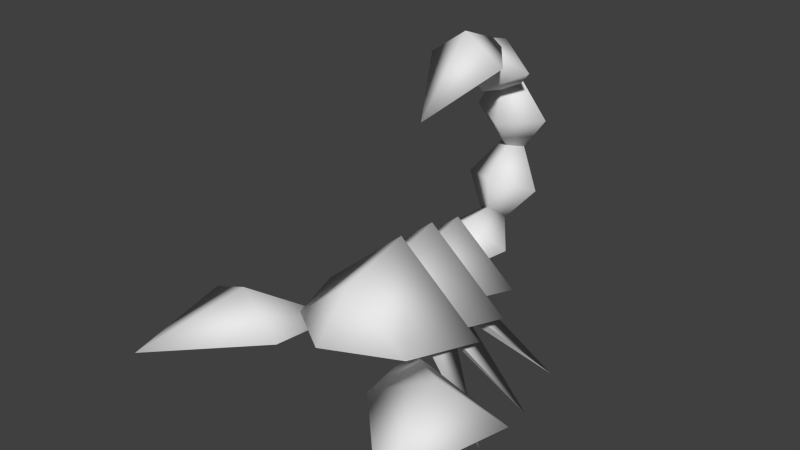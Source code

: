 # Source: enemy_scorpion.blend  (saved by Blender 2.79.0; exported with 4.5.12 LTS)
import bpy
from mathutils import Matrix  # noqa: F401  (used for matrix-valued properties, if any)

bpy.ops.wm.read_factory_settings(use_empty=True)
scene = bpy.context.scene
scene.name = 'Scene'

# ---- collections
col_collection_1 = bpy.data.collections.new('Collection 1'); scene.collection.children.link(col_collection_1)

# ---- materials (node trees are filled in below, after node groups)
mat_material = bpy.data.materials.new('Material')
mat_material.alpha_threshold = 0.0
mat_material.use_transparent_shadow = False
mat_material.roughness = 0.5
mat_material.line_color = (0.0, 0.0, 0.0, 1.0)

# ---- material node trees

# ---- world
world_world = bpy.data.worlds.new('World'); scene.world = world_world
world_world.color = (0.05088, 0.05088, 0.05088)
world_world.use_sun_shadow = False
world_world.sun_shadow_jitter_overblur = 0.0
world_world.cycles.sampling_method = 'NONE'
world_world.cycles.sample_map_resolution = 256

# ---- meshes
me_cube_005 = bpy.data.meshes.new('Cube.005')
me_cube_005.from_pydata([(-0.2132, -0.1276, 0.217), (-0.3033, 0.1073, 0.203), (-0.2002, 0.03783, 0.219), (-0.2849, 0.2584, 0.2058), (-0.1577, 0.2207, 0.235), (-0.2244, 0.3944, 0.2246), (0.0, 0.1073, 0.1344), (0.0, -0.1276, 0.1688), (0.2132, -0.1276, 0.217), (0.3033, 0.1073, 0.203), (0.0, -0.1276, 0.3974), (0.0, 0.1073, 0.4598), (0.0, 0.2584, 0.1414), (0.0, 0.03783, 0.1737), (0.2002, 0.03783, 0.219), (0.2849, 0.2584, 0.2058), (0.0, 0.03783, 0.3885), (0.0, 0.2584, 0.447), (0.0, -0.2792, 0.25), (0.0, 0.3944, 0.1739), (0.0, 0.2207, 0.1993), (0.1577, 0.2207, 0.235), (0.2244, 0.3944, 0.2246), (0.0, 0.2207, 0.3684), (0.0, 0.3944, 0.4146)], [], [(6, 7, 0, 1), (0, 10, 11, 1), (3, 17, 12), (12, 13, 2, 3), (2, 16, 17, 3), (1, 11, 6), (0, 7, 18), (10, 0, 18), (5, 24, 19), (19, 20, 4, 5), (4, 23, 24, 5), (6, 9, 8, 7), (8, 9, 11, 10), (15, 12, 17), (12, 15, 14, 13), (14, 15, 17, 16), (9, 6, 11), (8, 18, 7), (10, 18, 8), (22, 19, 24), (19, 22, 21, 20), (21, 22, 24, 23)])
me_cube_005.polygons.foreach_set('use_smooth', [True] * 22)
_uv = me_cube_005.uv_layers.new(name='UVMap')
_uv.uv.foreach_set('vector', [0.7665, 0.4535, 0.4822, 0.4006, 0.5679, 0.2463, 0.6339, 0.244, 0.5679, 0.2463, 0.5045, 0.04338, 0.7665, 0.0002116, 0.6339, 0.244, 0.6105, 0.7013, 0.3575, 0.8228, 0.4154, 0.6004, 0.4154, 0.6004, 0.4972, 0.454, 0.6343, 0.5249, 0.6105, 0.7013, 0.6343, 0.8776, 0.4564, 0.9631, 0.3575, 0.8228, 0.6105, 0.7013, 0.6339, 0.244, 0.7665, 0.0002116, 0.7665, 0.4535, 0.5679, 0.2463, 0.4822, 0.4006, 0.3575, 0.2412, 0.5045, 0.04338, 0.5679, 0.2463, 0.3575, 0.2412, 0.6105, 0.7013, 0.3575, 0.8228, 0.4154, 0.6004, 0.4154, 0.6004, 0.4972, 0.454, 0.6343, 0.5249, 0.6105, 0.7013, 0.6343, 0.8776, 0.4564, 0.9631, 0.3575, 0.8228, 0.6105, 0.7013, 0.7665, 0.4535, 0.6339, 0.244, 0.5679, 0.2463, 0.4822, 0.4006, 0.5679, 0.2463, 0.6339, 0.244, 0.7665, 0.0002116, 0.5045, 0.04338, 0.6105, 0.7013, 0.4154, 0.6004, 0.3575, 0.8228, 0.4154, 0.6004, 0.6105, 0.7013, 0.6343, 0.5249, 0.4972, 0.454, 0.6343, 0.8776, 0.6105, 0.7013, 0.3575, 0.8228, 0.4564, 0.9631, 0.6339, 0.244, 0.7665, 0.4535, 0.7665, 0.0002116, 0.5679, 0.2463, 0.3575, 0.2412, 0.4822, 0.4006, 0.5045, 0.04338, 0.3575, 0.2412, 0.5679, 0.2463, 0.6105, 0.7013, 0.4154, 0.6004, 0.3575, 0.8228, 0.4154, 0.6004, 0.6105, 0.7013, 0.6343, 0.5249, 0.4972, 0.454, 0.6343, 0.8776, 0.6105, 0.7013, 0.3575, 0.8228, 0.4564, 0.9631])
me_cube_005.materials.append(mat_material)
me_cube_005.use_remesh_preserve_volume = False
me_cube_005.use_remesh_preserve_attributes = False
me_cube_005.use_mirror_vertex_groups = False
me_cube_005.update()
me_cube_004 = bpy.data.meshes.new('Cube.004')
me_cube_004.from_pydata([(-0.1336, -0.2826, 0.4286), (-0.1336, -0.02545, 0.1836), (-0.1336, -0.1381, 0.3745), (0.1336, -0.2826, 0.4286), (0.0, -0.5017, 0.2909), (0.0, -0.1036, 0.4478), (0.0, -0.2726, 0.3357), (0.0, -0.2925, 0.5215), (0.0, 0.0009609, 0.005577), (0.0, -0.0544, 0.3787), (0.1336, -0.02545, 0.1836), (0.0, -0.1178, 0.1699), (0.0, 0.06694, 0.1973), (0.0, -0.002561, 0.2561), (0.0, -0.2866, 0.5042), (0.1336, -0.1381, 0.3745), (0.0, -0.1995, 0.3041), (0.0, -0.07665, 0.4448)], [], [(5, 0, 7), (5, 6, 0), (0, 6, 4), (7, 0, 4), (1, 11, 9), (8, 11, 1), (8, 1, 12), (12, 1, 9), (2, 16, 14), (13, 16, 2), (13, 2, 17), (17, 2, 14), (5, 7, 3), (5, 3, 6), (3, 4, 6), (7, 4, 3), (10, 9, 11), (8, 10, 11), (8, 12, 10), (12, 9, 10), (15, 14, 16), (13, 15, 16), (13, 17, 15), (17, 14, 15)])
me_cube_004.polygons.foreach_set('use_smooth', [True] * 24)
_uv = me_cube_004.uv_layers.new(name='UVMap')
_uv.uv.foreach_set('vector', [0.9509, 0.454, 0.8472, 0.5869, 0.7997, 0.4739, 0.9509, 0.7198, 0.7997, 0.6999, 0.8472, 0.5869, 0.8472, 0.5869, 0.7997, 0.6999, 0.6347, 0.64, 0.7997, 0.4739, 0.8472, 0.5869, 0.6347, 0.64, 0.1688, 0.8502, 0.1089, 0.7432, 0.2674, 0.7006, 0.0002116, 0.8502, 0.1089, 0.7432, 0.1688, 0.8502, 0.0002116, 0.8502, 0.1688, 0.8502, 0.1089, 0.9572, 0.1089, 0.9572, 0.1688, 0.8502, 0.2674, 0.9998, 0.1688, 0.8502, 0.1089, 0.7432, 0.2674, 0.7006, 0.0002116, 0.8502, 0.1089, 0.7432, 0.1688, 0.8502, 0.0002116, 0.8502, 0.1688, 0.8502, 0.1089, 0.9572, 0.1089, 0.9572, 0.1688, 0.8502, 0.2674, 0.9998, 0.9509, 0.454, 0.7997, 0.4739, 0.8472, 0.5869, 0.9509, 0.7198, 0.8472, 0.5869, 0.7997, 0.6999, 0.8472, 0.5869, 0.6347, 0.64, 0.7997, 0.6999, 0.7997, 0.4739, 0.6347, 0.64, 0.8472, 0.5869, 0.1688, 0.8502, 0.2674, 0.7006, 0.1089, 0.7432, 0.0002116, 0.8502, 0.1688, 0.8502, 0.1089, 0.7432, 0.0002116, 0.8502, 0.1089, 0.9572, 0.1688, 0.8502, 0.1089, 0.9572, 0.2674, 0.9998, 0.1688, 0.8502, 0.1688, 0.8502, 0.2674, 0.7006, 0.1089, 0.7432, 0.0002116, 0.8502, 0.1688, 0.8502, 0.1089, 0.7432, 0.0002116, 0.8502, 0.1089, 0.9572, 0.1688, 0.8502, 0.1089, 0.9572, 0.2674, 0.9998, 0.1688, 0.8502])
me_cube_004.materials.append(mat_material)
me_cube_004.use_remesh_preserve_volume = False
me_cube_004.use_remesh_preserve_attributes = False
me_cube_004.use_mirror_vertex_groups = False
me_cube_004.update()
me_cube_003 = bpy.data.meshes.new('Cube.003')
me_cube_003.from_pydata([(-0.1336, 0.1599, 0.08016), (-0.1336, 0.3191, 0.2383), (0.0, 0.0003404, -0.003149), (0.0, 0.3347, 0.1715), (0.1336, 0.1599, 0.08016), (0.0, 0.1166, 0.163), (0.0, 0.2031, -0.002629), (0.0, 0.2461, 0.07377), (0.0, 0.399, 0.4186), (0.1336, 0.3191, 0.2383), (0.0, 0.2337, 0.2762), (0.0, 0.4045, 0.2004)], [], [(0, 5, 3), (2, 5, 0), (2, 0, 6), (6, 0, 3), (1, 10, 8), (7, 10, 1), (7, 1, 11), (11, 1, 8), (4, 3, 5), (2, 4, 5), (2, 6, 4), (6, 3, 4), (9, 8, 10), (7, 9, 10), (7, 11, 9), (11, 8, 9)])
me_cube_003.polygons.foreach_set('use_smooth', [True] * 16)
_uv = me_cube_003.uv_layers.new(name='UVMap')
_uv.uv.foreach_set('vector', [0.1688, 0.8502, 0.1089, 0.7432, 0.2674, 0.7006, 0.0002116, 0.8502, 0.1089, 0.7432, 0.1688, 0.8502, 0.0002116, 0.8502, 0.1688, 0.8502, 0.1089, 0.9572, 0.1089, 0.9572, 0.1688, 0.8502, 0.2674, 0.9998, 0.1688, 0.8502, 0.1089, 0.7432, 0.2674, 0.7006, 0.0002116, 0.8502, 0.1089, 0.7432, 0.1688, 0.8502, 0.0002116, 0.8502, 0.1688, 0.8502, 0.1089, 0.9572, 0.1089, 0.9572, 0.1688, 0.8502, 0.2674, 0.9998, 0.1688, 0.8502, 0.2674, 0.7006, 0.1089, 0.7432, 0.0002116, 0.8502, 0.1688, 0.8502, 0.1089, 0.7432, 0.0002116, 0.8502, 0.1089, 0.9572, 0.1688, 0.8502, 0.1089, 0.9572, 0.2674, 0.9998, 0.1688, 0.8502, 0.1688, 0.8502, 0.2674, 0.7006, 0.1089, 0.7432, 0.0002116, 0.8502, 0.1688, 0.8502, 0.1089, 0.7432, 0.0002116, 0.8502, 0.1089, 0.9572, 0.1688, 0.8502, 0.1089, 0.9572, 0.2674, 0.9998, 0.1688, 0.8502])
me_cube_003.materials.append(mat_material)
me_cube_003.use_remesh_preserve_volume = False
me_cube_003.use_remesh_preserve_attributes = False
me_cube_003.use_mirror_vertex_groups = False
me_cube_003.update()
me_cube_002 = bpy.data.meshes.new('Cube.002')
me_cube_002.from_pydata([(-0.427, -0.2113, -0.2335), (-0.1451, -0.1333, 0.004651), (-0.2017, -0.04799, 0.004651), (-0.1111, -0.08827, -0.0193), (-0.4402, 0.01179, -0.2335), (-0.1539, -0.04799, 0.004651), (-0.1651, 0.05373, 0.004651), (-0.103, -0.02362, -0.0193), (-0.3832, 0.2421, -0.2335), (-0.1432, 0.07491, 0.004651), (-0.1137, 0.1729, 0.004651), (-0.08688, 0.0774, -0.0193), (0.427, -0.2113, -0.2335), (0.1451, -0.1333, 0.004651), (0.2017, -0.04799, 0.004651), (0.1111, -0.08827, -0.0193), (0.4402, 0.01179, -0.2335), (0.1539, -0.04799, 0.004651), (0.1651, 0.05373, 0.004651), (0.103, -0.02362, -0.0193), (0.3832, 0.2421, -0.2335), (0.1432, 0.07491, 0.004651), (0.1137, 0.1729, 0.004651), (0.08688, 0.0774, -0.0193)], [], [(2, 0, 1), (2, 3, 0), (3, 1, 0), (6, 4, 5), (6, 7, 4), (7, 5, 4), (10, 8, 9), (10, 11, 8), (11, 9, 8), (14, 13, 12), (14, 12, 15), (15, 12, 13), (18, 17, 16), (18, 16, 19), (19, 16, 17), (22, 21, 20), (22, 20, 23), (23, 20, 21)])
me_cube_002.polygons.foreach_set('use_smooth', [1, 0, 0, 1, 0, 0, 1, 0, 0, 1, 0, 0, 1, 0, 0, 1, 0, 0])
_uv = me_cube_002.uv_layers.new(name='UVMap')
_uv.uv.foreach_set('vector', [0.9092, 0.8427, 0.6347, 0.8195, 0.9133, 0.7659, 0.9092, 0.8427, 0.9195, 0.9188, 0.6347, 0.8195, 0.9195, 0.7202, 0.9133, 0.7659, 0.6347, 0.8195, 0.9092, 0.8427, 0.6347, 0.8195, 0.9133, 0.7659, 0.9092, 0.8427, 0.9195, 0.9188, 0.6347, 0.8195, 0.9195, 0.7202, 0.9133, 0.7659, 0.6347, 0.8195, 0.9092, 0.8427, 0.6347, 0.8195, 0.9133, 0.7659, 0.9092, 0.8427, 0.9195, 0.9188, 0.6347, 0.8195, 0.9195, 0.7202, 0.9133, 0.7659, 0.6347, 0.8195, 0.9092, 0.8427, 0.9133, 0.7659, 0.6347, 0.8195, 0.9092, 0.8427, 0.6347, 0.8195, 0.9195, 0.9188, 0.9195, 0.7202, 0.6347, 0.8195, 0.9133, 0.7659, 0.9092, 0.8427, 0.9133, 0.7659, 0.6347, 0.8195, 0.9092, 0.8427, 0.6347, 0.8195, 0.9195, 0.9188, 0.9195, 0.7202, 0.6347, 0.8195, 0.9133, 0.7659, 0.9092, 0.8427, 0.9133, 0.7659, 0.6347, 0.8195, 0.9092, 0.8427, 0.6347, 0.8195, 0.9195, 0.9188, 0.9195, 0.7202, 0.6347, 0.8195, 0.9133, 0.7659])
me_cube_002.materials.append(mat_material)
me_cube_002.use_remesh_preserve_volume = False
me_cube_002.use_remesh_preserve_attributes = False
me_cube_002.use_mirror_vertex_groups = False
me_cube_002.update()
me_cube_001 = bpy.data.meshes.new('Cube.001')
me_cube_001.from_pydata([(-0.434, -0.1411, 0.01131), (-0.2334, -0.2021, 0.1102), (0.0003109, -0.02205, 0.009539), (-0.3247, -0.5648, 0.01131), (-0.2334, -0.2021, -0.08754), (-0.0328, -0.2632, 0.01131)], [], [(4, 5, 3), (1, 2, 0), (2, 5, 4), (0, 2, 4), (5, 2, 1), (1, 0, 3), (5, 1, 3), (0, 4, 3)])
me_cube_001.polygons.foreach_set('use_smooth', [True] * 8)
_uv = me_cube_001.uv_layers.new(name='UVMap')
_uv.uv.foreach_set('vector', [0.161, 0.345, 0.2475, 0.1955, 0.4079, 0.4888, 0.1614, 0.3455, 0.05099, 0.1391, 0.05994, 0.4891, 0.05099, 0.1391, 0.2475, 0.1955, 0.161, 0.345, 0.05994, 0.489, 0.05099, 0.1391, 0.161, 0.345, 0.2476, 0.1959, 0.05099, 0.1391, 0.1614, 0.3455, 0.1614, 0.3455, 0.05994, 0.4891, 0.4079, 0.4893, 0.2476, 0.1959, 0.1614, 0.3455, 0.4079, 0.4893, 0.05994, 0.489, 0.161, 0.345, 0.4079, 0.4888])
me_cube_001.materials.append(mat_material)
me_cube_001.use_remesh_preserve_volume = False
me_cube_001.use_remesh_preserve_attributes = False
me_cube_001.use_mirror_vertex_groups = False
me_cube_001.update()
me_cube = bpy.data.meshes.new('Cube')
me_cube.from_pydata([(0.434, -0.1411, 0.006306), (0.2334, -0.2021, 0.1052), (-0.0003109, -0.02205, 0.004538), (0.3247, -0.5648, 0.006306), (0.2334, -0.2021, -0.09254), (0.0328, -0.2632, 0.006306)], [], [(4, 3, 5), (1, 0, 2), (2, 4, 5), (0, 4, 2), (5, 1, 2), (1, 3, 0), (5, 3, 1), (0, 3, 4)])
me_cube.polygons.foreach_set('use_smooth', [True] * 8)
_uv = me_cube.uv_layers.new(name='UVMap')
_uv.uv.foreach_set('vector', [0.161, 0.345, 0.4079, 0.4888, 0.2475, 0.1955, 0.1614, 0.3455, 0.05994, 0.4891, 0.05099, 0.1391, 0.05099, 0.1391, 0.161, 0.345, 0.2475, 0.1955, 0.05994, 0.489, 0.161, 0.345, 0.05099, 0.1391, 0.2476, 0.1959, 0.1614, 0.3455, 0.05099, 0.1391, 0.1614, 0.3455, 0.4079, 0.4893, 0.05994, 0.4891, 0.2476, 0.1959, 0.4079, 0.4893, 0.1614, 0.3455, 0.05994, 0.489, 0.4079, 0.4888, 0.161, 0.345])
me_cube.materials.append(mat_material)
me_cube.use_remesh_preserve_volume = False
me_cube.use_remesh_preserve_attributes = False
me_cube.use_mirror_vertex_groups = False
me_cube.update()

# ---- objects
ob_cube_005 = bpy.data.objects.new('Cube.005', me_cube_005)
ob_cube_004 = bpy.data.objects.new('Cube.004', me_cube_004)
ob_cube_003 = bpy.data.objects.new('Cube.003', me_cube_003)
ob_cube_002 = bpy.data.objects.new('Cube.002', me_cube_002)
ob_cube_001 = bpy.data.objects.new('Cube.001', me_cube_001)
ob_cube = bpy.data.objects.new('Cube', me_cube)

# ---- transforms, parenting, visibility, modifiers, constraints
ob_cube_005.location = (0.0, 0.0, 0.0)
ob_cube_005.lock_rotations_4d = False
ob_cube_005.empty_display_type = 'ARROWS'
ob_cube_005.lineart.crease_threshold = 0.0
_vg = ob_cube_005.vertex_groups.new(name='Bone.011')
_vg = ob_cube_005.vertex_groups.new(name='Bone.010')
_vg = ob_cube_005.vertex_groups.new(name='Bone.003')
_vg = ob_cube_005.vertex_groups.new(name='Bone.001')
_vg = ob_cube_005.vertex_groups.new(name='Bone.002')
_vg = ob_cube_005.vertex_groups.new(name='Bone.006')
_vg = ob_cube_005.vertex_groups.new(name='Bone.004')
_vg = ob_cube_005.vertex_groups.new(name='Bone.005')
_vg = ob_cube_005.vertex_groups.new(name='Bone.009')
_vg = ob_cube_005.vertex_groups.new(name='Bone.008')
_vg = ob_cube_005.vertex_groups.new(name='Bone.007')
ob_cube_004.location = (0.0, 0.7, 0.51)
ob_cube_004.lock_rotations_4d = False
ob_cube_004.empty_display_type = 'ARROWS'
ob_cube_004.lineart.crease_threshold = 0.0
_vg = ob_cube_004.vertex_groups.new(name='Bone.011')
_vg = ob_cube_004.vertex_groups.new(name='Bone.010')
_vg = ob_cube_004.vertex_groups.new(name='Bone.003')
_vg = ob_cube_004.vertex_groups.new(name='Bone.001')
_vg = ob_cube_004.vertex_groups.new(name='Bone.002')
_vg = ob_cube_004.vertex_groups.new(name='Bone.006')
_vg = ob_cube_004.vertex_groups.new(name='Bone.004')
_vg = ob_cube_004.vertex_groups.new(name='Bone.005')
_vg = ob_cube_004.vertex_groups.new(name='Bone.009')
_vg = ob_cube_004.vertex_groups.new(name='Bone.008')
_vg = ob_cube_004.vertex_groups.new(name='Bone.007')
ob_cube_003.location = (0.0, 0.32, 0.218)
ob_cube_003.lock_rotations_4d = False
ob_cube_003.empty_display_type = 'ARROWS'
ob_cube_003.lineart.crease_threshold = 0.0
_vg = ob_cube_003.vertex_groups.new(name='Bone.011')
_vg = ob_cube_003.vertex_groups.new(name='Bone.010')
_vg = ob_cube_003.vertex_groups.new(name='Bone.003')
_vg = ob_cube_003.vertex_groups.new(name='Bone.001')
_vg = ob_cube_003.vertex_groups.new(name='Bone.002')
_vg = ob_cube_003.vertex_groups.new(name='Bone.006')
_vg = ob_cube_003.vertex_groups.new(name='Bone.004')
_vg = ob_cube_003.vertex_groups.new(name='Bone.005')
_vg = ob_cube_003.vertex_groups.new(name='Bone.009')
_vg = ob_cube_003.vertex_groups.new(name='Bone.008')
_vg = ob_cube_003.vertex_groups.new(name='Bone.007')
ob_cube_002.location = (0.0, 0.16, 0.2)
ob_cube_002.lock_rotations_4d = False
ob_cube_002.empty_display_type = 'ARROWS'
ob_cube_002.lineart.crease_threshold = 0.0
_vg = ob_cube_002.vertex_groups.new(name='Bone.011')
_vg = ob_cube_002.vertex_groups.new(name='Bone.010')
_vg = ob_cube_002.vertex_groups.new(name='Bone.003')
_vg = ob_cube_002.vertex_groups.new(name='Bone.001')
_vg = ob_cube_002.vertex_groups.new(name='Bone.002')
_vg = ob_cube_002.vertex_groups.new(name='Bone.006')
_vg = ob_cube_002.vertex_groups.new(name='Bone.004')
_vg = ob_cube_002.vertex_groups.new(name='Bone.005')
_vg = ob_cube_002.vertex_groups.new(name='Bone.009')
_vg = ob_cube_002.vertex_groups.new(name='Bone.008')
_vg = ob_cube_002.vertex_groups.new(name='Bone.007')
ob_cube_001.location = (-0.15, 0.0, 0.165)
ob_cube_001.lock_rotations_4d = False
ob_cube_001.empty_display_type = 'ARROWS'
ob_cube_001.lineart.crease_threshold = 0.0
_vg = ob_cube_001.vertex_groups.new(name='Bone.011')
_vg = ob_cube_001.vertex_groups.new(name='Bone.010')
_vg = ob_cube_001.vertex_groups.new(name='Bone.003')
_vg = ob_cube_001.vertex_groups.new(name='Bone.001')
_vg = ob_cube_001.vertex_groups.new(name='Bone.002')
_vg = ob_cube_001.vertex_groups.new(name='Bone.006')
_vg = ob_cube_001.vertex_groups.new(name='Bone.004')
_vg = ob_cube_001.vertex_groups.new(name='Bone.005')
_vg = ob_cube_001.vertex_groups.new(name='Bone.009')
_vg = ob_cube_001.vertex_groups.new(name='Bone.008')
_vg = ob_cube_001.vertex_groups.new(name='Bone.007')
ob_cube.location = (0.15, 0.0, 0.165)
ob_cube.lock_rotations_4d = False
ob_cube.empty_display_type = 'ARROWS'
ob_cube.lineart.crease_threshold = 0.0
_vg = ob_cube.vertex_groups.new(name='Bone.011')
_vg = ob_cube.vertex_groups.new(name='Bone.010')
_vg = ob_cube.vertex_groups.new(name='Bone.003')
_vg = ob_cube.vertex_groups.new(name='Bone.001')
_vg = ob_cube.vertex_groups.new(name='Bone.002')
_vg = ob_cube.vertex_groups.new(name='Bone.006')
_vg = ob_cube.vertex_groups.new(name='Bone.004')
_vg = ob_cube.vertex_groups.new(name='Bone.005')
_vg = ob_cube.vertex_groups.new(name='Bone.009')
_vg = ob_cube.vertex_groups.new(name='Bone.008')
_vg = ob_cube.vertex_groups.new(name='Bone.007')

# ---- collection membership
col_collection_1.objects.link(ob_cube_005)
col_collection_1.objects.link(ob_cube_004)
col_collection_1.objects.link(ob_cube_003)
col_collection_1.objects.link(ob_cube_002)
col_collection_1.objects.link(ob_cube_001)
col_collection_1.objects.link(ob_cube)

# ---- scene / render settings (as saved in the file)
scene.frame_start = 120; scene.frame_end = 240; scene.frame_set(188)
scene.render.engine = 'BLENDER_EEVEE_NEXT'
scene.render.resolution_percentage = 50
scene.render.dither_intensity = 0.0
scene.cycles.use_denoising = False
scene.cycles.samples = 10
scene.cycles.sampling_pattern = 'TABULATED_SOBOL'
scene.cycles.light_sampling_threshold = 0.0
scene.cycles.use_adaptive_sampling = False
scene.cycles.use_light_tree = False
scene.cycles.blur_glossy = 0.0
scene.cycles.pixel_filter_type = 'GAUSSIAN'
scene.cycles.sample_clamp_indirect = 0.0
scene.view_settings.view_transform = 'Standard'
bpy.context.view_layer.update()

# ---- added for rendering (the .blend has no active camera and no usable light): camera, sun
cam_auto = bpy.data.cameras.new('AutoCamera')
cam_auto.lens = 50.0
cam_auto.sensor_width = 36.0
cam_auto.clip_end = 1000.0
ob_auto_camera = bpy.data.objects.new('AutoCamera', cam_auto)
scene.collection.objects.link(ob_auto_camera)
ob_auto_camera.location = (1.91236, -2.19377, 2.02885)
ob_auto_camera.rotation_euler = (1.09748, -7.21219e-08, 0.694738)
scene.camera = ob_auto_camera
light_auto_sun = bpy.data.lights.new('AutoSun', 'SUN')
light_auto_sun.energy = 3.0
light_auto_sun.angle = 0.0523599
ob_auto_sun = bpy.data.objects.new('AutoSun', light_auto_sun)
scene.collection.objects.link(ob_auto_sun)
ob_auto_sun.rotation_euler = (0.872665, 0.174533, 0.523599)
bpy.context.view_layer.update()
